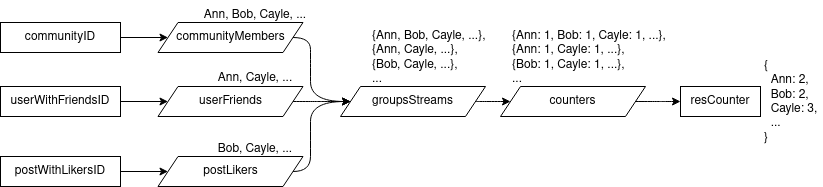

The diagram above was exported from draw.io. Its source (the exported page's mxGraphModel, read from the mxfile embedded in the PNG):
<mxGraphModel dx="1096" dy="614" grid="1" gridSize="10" guides="1" tooltips="1" connect="1" arrows="1" fold="1" page="1" pageScale="1" pageWidth="850" pageHeight="1100" math="0" shadow="0">
  <root>
    <mxCell id="0" />
    <mxCell id="1" parent="0" />
    <mxCell id="1FNYx85dk1rkX9ovDHNM-8" value="" style="edgeStyle=orthogonalEdgeStyle;rounded=0;orthogonalLoop=1;jettySize=auto;html=1;exitX=1;exitY=0.5;exitDx=0;exitDy=0;entryX=0;entryY=0.5;entryDx=0;entryDy=0;" parent="1" source="1FNYx85dk1rkX9ovDHNM-32" target="1FNYx85dk1rkX9ovDHNM-35" edge="1">
      <mxGeometry relative="1" as="geometry">
        <mxPoint x="20" y="87.00000000000023" as="sourcePoint" />
        <mxPoint x="180" y="87" as="targetPoint" />
      </mxGeometry>
    </mxCell>
    <mxCell id="1FNYx85dk1rkX9ovDHNM-15" value="" style="edgeStyle=orthogonalEdgeStyle;rounded=0;orthogonalLoop=1;jettySize=auto;html=1;exitX=1;exitY=0.5;exitDx=0;exitDy=0;entryX=0;entryY=0.5;entryDx=0;entryDy=0;" parent="1" source="1FNYx85dk1rkX9ovDHNM-33" target="1FNYx85dk1rkX9ovDHNM-36" edge="1">
      <mxGeometry relative="1" as="geometry">
        <mxPoint x="20" y="151" as="sourcePoint" />
        <mxPoint x="180" y="151" as="targetPoint" />
      </mxGeometry>
    </mxCell>
    <mxCell id="1FNYx85dk1rkX9ovDHNM-18" value="" style="edgeStyle=orthogonalEdgeStyle;rounded=0;orthogonalLoop=1;jettySize=auto;html=1;exitX=1;exitY=0.5;exitDx=0;exitDy=0;entryX=0;entryY=0.5;entryDx=0;entryDy=0;" parent="1" source="1FNYx85dk1rkX9ovDHNM-34" target="1FNYx85dk1rkX9ovDHNM-38" edge="1">
      <mxGeometry relative="1" as="geometry">
        <mxPoint x="20" y="221" as="sourcePoint" />
        <mxPoint x="180" y="221" as="targetPoint" />
      </mxGeometry>
    </mxCell>
    <mxCell id="1FNYx85dk1rkX9ovDHNM-23" style="edgeStyle=orthogonalEdgeStyle;rounded=0;orthogonalLoop=1;jettySize=auto;html=1;exitX=1;exitY=0.5;exitDx=0;exitDy=0;entryX=0;entryY=0.5;entryDx=0;entryDy=0;elbow=vertical;curved=1;" parent="1" source="1FNYx85dk1rkX9ovDHNM-35" target="1FNYx85dk1rkX9ovDHNM-40" edge="1">
      <mxGeometry relative="1" as="geometry">
        <mxPoint x="300" y="111" as="sourcePoint" />
        <mxPoint x="380" y="151" as="targetPoint" />
        <Array as="points">
          <mxPoint x="320" y="111" />
          <mxPoint x="320" y="151" />
          <mxPoint x="380" y="151" />
        </Array>
      </mxGeometry>
    </mxCell>
    <mxCell id="1FNYx85dk1rkX9ovDHNM-25" style="edgeStyle=orthogonalEdgeStyle;rounded=0;orthogonalLoop=1;jettySize=auto;html=1;exitX=1;exitY=0.5;exitDx=0;exitDy=0;elbow=vertical;curved=1;entryX=0;entryY=0.5;entryDx=0;entryDy=0;" parent="1" source="1FNYx85dk1rkX9ovDHNM-36" target="1FNYx85dk1rkX9ovDHNM-40" edge="1">
      <mxGeometry relative="1" as="geometry">
        <mxPoint x="300" y="151" as="sourcePoint" />
        <mxPoint x="380" y="151" as="targetPoint" />
      </mxGeometry>
    </mxCell>
    <mxCell id="1FNYx85dk1rkX9ovDHNM-24" style="edgeStyle=orthogonalEdgeStyle;rounded=0;orthogonalLoop=1;jettySize=auto;html=1;exitX=1;exitY=0.5;exitDx=0;exitDy=0;entryX=0;entryY=0.5;entryDx=0;entryDy=0;elbow=vertical;curved=1;" parent="1" source="1FNYx85dk1rkX9ovDHNM-38" target="1FNYx85dk1rkX9ovDHNM-40" edge="1">
      <mxGeometry relative="1" as="geometry">
        <mxPoint x="300" y="191" as="sourcePoint" />
        <mxPoint x="380" y="151" as="targetPoint" />
        <Array as="points">
          <mxPoint x="320" y="191" />
          <mxPoint x="320" y="151" />
          <mxPoint x="380" y="151" />
        </Array>
      </mxGeometry>
    </mxCell>
    <mxCell id="1FNYx85dk1rkX9ovDHNM-28" style="edgeStyle=orthogonalEdgeStyle;curved=1;rounded=0;orthogonalLoop=1;jettySize=auto;html=1;exitX=1;exitY=0.5;exitDx=0;exitDy=0;entryX=0;entryY=0.5;entryDx=0;entryDy=0;" parent="1" source="1FNYx85dk1rkX9ovDHNM-40" target="1FNYx85dk1rkX9ovDHNM-41" edge="1">
      <mxGeometry relative="1" as="geometry">
        <mxPoint x="470" y="151" as="sourcePoint" />
        <mxPoint x="600" y="151" as="targetPoint" />
      </mxGeometry>
    </mxCell>
    <mxCell id="1FNYx85dk1rkX9ovDHNM-31" value="" style="edgeStyle=orthogonalEdgeStyle;curved=1;rounded=0;orthogonalLoop=1;jettySize=auto;html=1;exitX=1;exitY=0.5;exitDx=0;exitDy=0;" parent="1" source="1FNYx85dk1rkX9ovDHNM-41" target="1FNYx85dk1rkX9ovDHNM-30" edge="1">
      <mxGeometry relative="1" as="geometry">
        <mxPoint x="660" y="151" as="sourcePoint" />
      </mxGeometry>
    </mxCell>
    <mxCell id="1FNYx85dk1rkX9ovDHNM-30" value="resCounter" style="text;html=1;align=center;verticalAlign=middle;whiteSpace=wrap;rounded=0;strokeColor=default;fillColor=default;" parent="1" vertex="1">
      <mxGeometry x="690" y="136" width="80" height="30" as="geometry" />
    </mxCell>
    <mxCell id="1FNYx85dk1rkX9ovDHNM-32" value="communityID" style="rounded=0;whiteSpace=wrap;html=1;" parent="1" vertex="1">
      <mxGeometry x="10" y="72" width="120" height="30" as="geometry" />
    </mxCell>
    <mxCell id="1FNYx85dk1rkX9ovDHNM-33" value="userWithFriendsID" style="rounded=0;whiteSpace=wrap;html=1;" parent="1" vertex="1">
      <mxGeometry x="10" y="136" width="120" height="30" as="geometry" />
    </mxCell>
    <mxCell id="1FNYx85dk1rkX9ovDHNM-34" value="postWithLikersID" style="rounded=0;whiteSpace=wrap;html=1;" parent="1" vertex="1">
      <mxGeometry x="10" y="206" width="120" height="30" as="geometry" />
    </mxCell>
    <mxCell id="1FNYx85dk1rkX9ovDHNM-35" value="communityMembers" style="shape=parallelogram;perimeter=parallelogramPerimeter;whiteSpace=wrap;html=1;fixedSize=1;" parent="1" vertex="1">
      <mxGeometry x="167.5" y="72" width="145" height="30" as="geometry" />
    </mxCell>
    <mxCell id="1FNYx85dk1rkX9ovDHNM-36" value="userFriends" style="shape=parallelogram;perimeter=parallelogramPerimeter;whiteSpace=wrap;html=1;fixedSize=1;" parent="1" vertex="1">
      <mxGeometry x="167.5" y="136" width="145" height="30" as="geometry" />
    </mxCell>
    <mxCell id="1FNYx85dk1rkX9ovDHNM-38" value="postLikers" style="shape=parallelogram;perimeter=parallelogramPerimeter;whiteSpace=wrap;html=1;fixedSize=1;" parent="1" vertex="1">
      <mxGeometry x="167.5" y="206" width="145" height="30" as="geometry" />
    </mxCell>
    <mxCell id="1FNYx85dk1rkX9ovDHNM-40" value="groupsStreams" style="shape=parallelogram;perimeter=parallelogramPerimeter;whiteSpace=wrap;html=1;fixedSize=1;" parent="1" vertex="1">
      <mxGeometry x="350" y="136" width="145" height="30" as="geometry" />
    </mxCell>
    <mxCell id="1FNYx85dk1rkX9ovDHNM-41" value="counters" style="shape=parallelogram;perimeter=parallelogramPerimeter;whiteSpace=wrap;html=1;fixedSize=1;" parent="1" vertex="1">
      <mxGeometry x="510" y="136" width="145" height="30" as="geometry" />
    </mxCell>
    <mxCell id="1FNYx85dk1rkX9ovDHNM-43" value="Ann, Bob, Cayle, ..." style="text;html=1;strokeColor=none;fillColor=none;align=center;verticalAlign=middle;whiteSpace=wrap;rounded=0;" parent="1" vertex="1">
      <mxGeometry x="200" y="50" width="130" height="30" as="geometry" />
    </mxCell>
    <mxCell id="1FNYx85dk1rkX9ovDHNM-44" value="Ann, Cayle, ..." style="text;html=1;strokeColor=none;fillColor=none;align=center;verticalAlign=middle;whiteSpace=wrap;rounded=0;" parent="1" vertex="1">
      <mxGeometry x="200" y="113" width="130" height="30" as="geometry" />
    </mxCell>
    <mxCell id="1FNYx85dk1rkX9ovDHNM-45" value="Bob, Cayle, ..." style="text;html=1;strokeColor=none;fillColor=none;align=center;verticalAlign=middle;whiteSpace=wrap;rounded=0;" parent="1" vertex="1">
      <mxGeometry x="200" y="184" width="130" height="30" as="geometry" />
    </mxCell>
    <mxCell id="1FNYx85dk1rkX9ovDHNM-46" value="&lt;div&gt;{Ann, Bob, Cayle, ...},&lt;/div&gt;&lt;div&gt;{Ann, Cayle, ...},&lt;/div&gt;&lt;div&gt;{Bob, Cayle, ...},&lt;/div&gt;&lt;div&gt;...&lt;br&gt;&lt;/div&gt;" style="text;whiteSpace=wrap;html=1;" parent="1" vertex="1">
      <mxGeometry x="380" y="72" width="130" height="64" as="geometry" />
    </mxCell>
    <mxCell id="1FNYx85dk1rkX9ovDHNM-47" value="&lt;div&gt;{Ann: 1, Bob: 1, Cayle: 1, ...},&lt;/div&gt;&lt;div&gt;{Ann: 1, Cayle: 1, ...},&lt;/div&gt;&lt;div&gt;{Bob: 1, Cayle: 1, ...},&lt;/div&gt;&lt;div&gt;...&lt;br&gt;&lt;/div&gt;" style="text;whiteSpace=wrap;html=1;" parent="1" vertex="1">
      <mxGeometry x="520" y="72" width="160" height="64" as="geometry" />
    </mxCell>
    <mxCell id="1FNYx85dk1rkX9ovDHNM-48" value="&lt;div&gt;{&lt;/div&gt;&lt;div&gt;&amp;nbsp; Ann: 2,&lt;/div&gt;&lt;div&gt;&amp;nbsp; Bob: 2,&lt;/div&gt;&lt;div&gt;&amp;nbsp; Cayle: 3,&lt;/div&gt;&lt;div&gt;&amp;nbsp; ...&lt;/div&gt;&lt;div&gt;}&lt;/div&gt;" style="text;whiteSpace=wrap;html=1;" parent="1" vertex="1">
      <mxGeometry x="772" y="102" width="60" height="104" as="geometry" />
    </mxCell>
  </root>
</mxGraphModel>